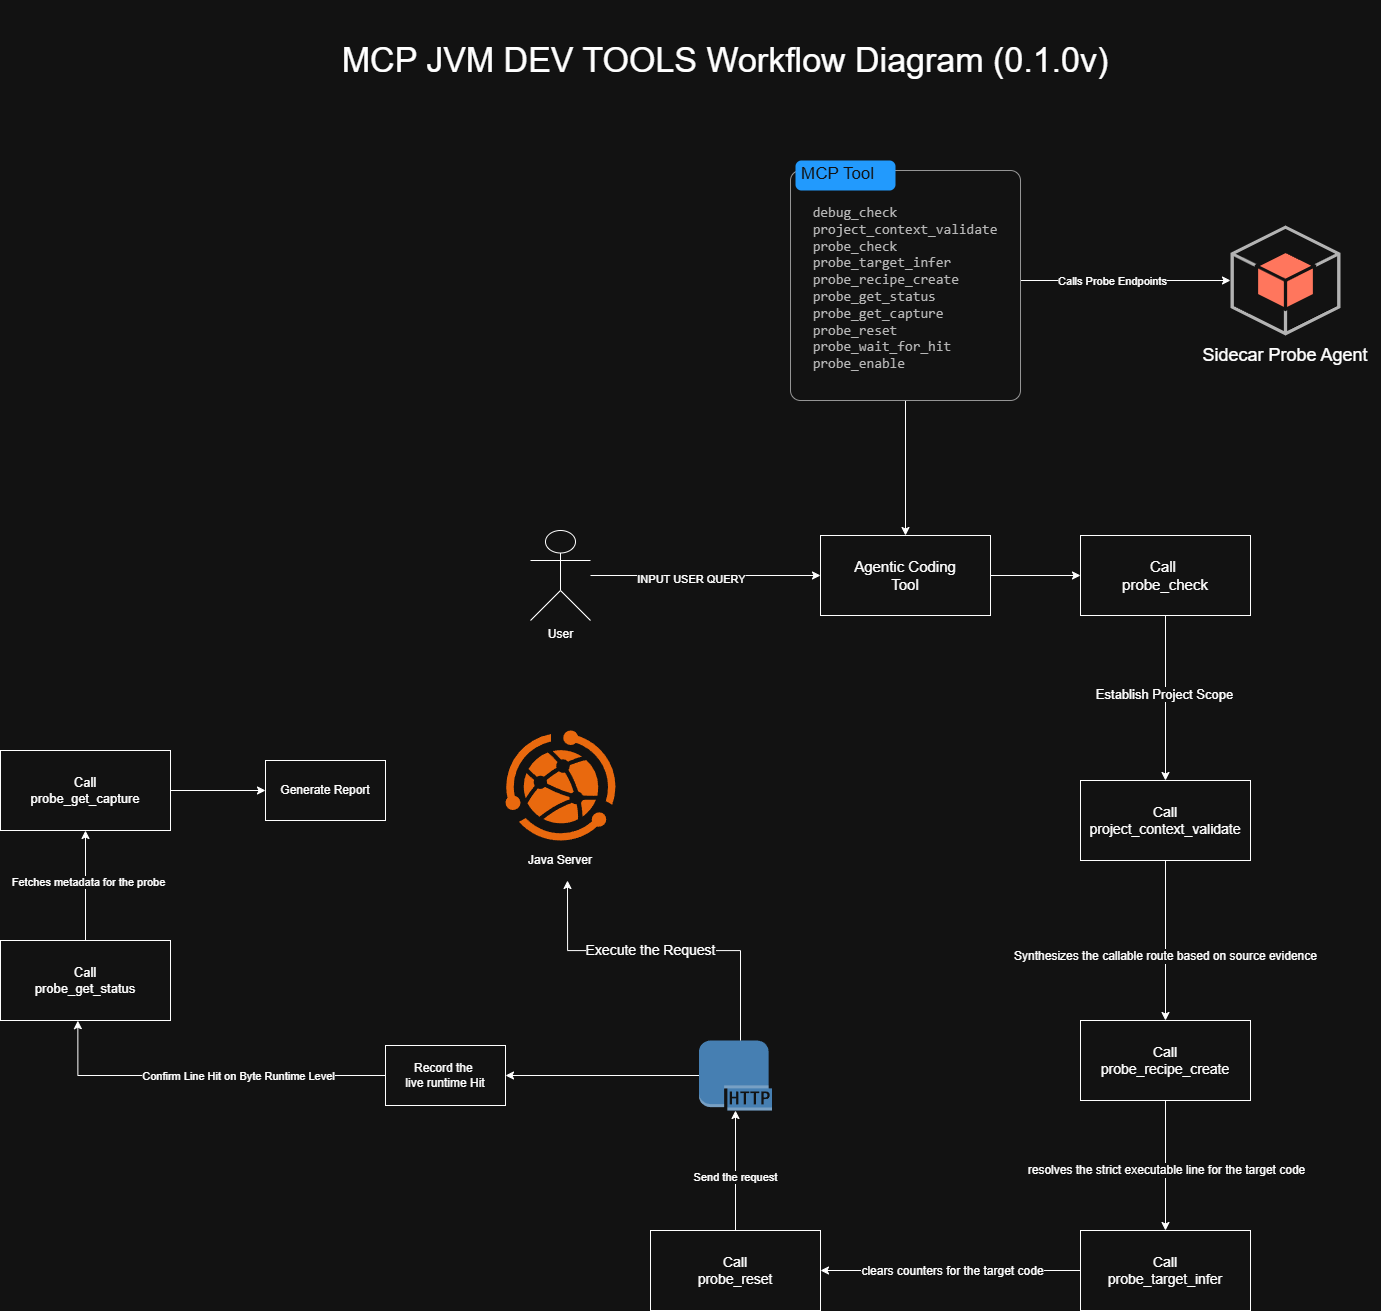

The diagram above was exported from draw.io. Its source (the exported page's mxGraphModel, read from the mxfile embedded in the PNG):
<mxGraphModel dx="3044" dy="1275" grid="1" gridSize="10" guides="1" tooltips="1" connect="1" arrows="1" fold="1" page="1" pageScale="1" pageWidth="850" pageHeight="1100" math="0" shadow="0">
  <root>
    <mxCell id="0" />
    <mxCell id="1" parent="0" />
    <mxCell id="zRZMPltgivbyhntlcD3Y-4" parent="1" style="outlineConnect=0;dashed=0;verticalLabelPosition=bottom;verticalAlign=top;align=center;html=1;shape=mxgraph.aws3.android;fillColor=#EE472A;gradientColor=none;" value="" vertex="1">
      <mxGeometry height="110" width="110" x="930" y="265" as="geometry" />
    </mxCell>
    <mxCell id="HgrinKAUUiQDCgg8xkfD-1" edge="1" parent="1" source="zRZMPltgivbyhntlcD3Y-5" style="edgeStyle=orthogonalEdgeStyle;rounded=0;orthogonalLoop=1;jettySize=auto;html=1;" target="GVeBTtHnbzKkUA3r6zRa-1">
      <mxGeometry relative="1" as="geometry" />
    </mxCell>
    <mxCell id="HgrinKAUUiQDCgg8xkfD-2" edge="1" parent="1" source="zRZMPltgivbyhntlcD3Y-5" style="edgeStyle=orthogonalEdgeStyle;rounded=0;orthogonalLoop=1;jettySize=auto;html=1;entryX=0;entryY=0.5;entryDx=0;entryDy=0;entryPerimeter=0;" target="zRZMPltgivbyhntlcD3Y-4">
      <mxGeometry relative="1" as="geometry">
        <mxPoint x="880" y="320" as="targetPoint" />
      </mxGeometry>
    </mxCell>
    <mxCell id="HgrinKAUUiQDCgg8xkfD-9" connectable="0" parent="HgrinKAUUiQDCgg8xkfD-2" style="edgeLabel;html=1;align=center;verticalAlign=middle;resizable=0;points=[];" value="Calls Probe Endpoints" vertex="1">
      <mxGeometry relative="1" x="-0.3268" y="1" as="geometry">
        <mxPoint x="20" y="1" as="offset" />
      </mxGeometry>
    </mxCell>
    <mxCell id="zRZMPltgivbyhntlcD3Y-5" parent="1" style="shape=mxgraph.mockup.containers.marginRect;rectMarginTop=10;strokeColor=#666666;strokeWidth=1;dashed=0;rounded=1;arcSize=5;recursiveResize=0;html=1;whiteSpace=wrap;" value="&lt;div style=&quot;color: rgb(62, 62, 62); font-family: Consolas, &amp;quot;Courier New&amp;quot;, monospace; font-size: 14px; text-align: left; white-space: pre;&quot;&gt;&lt;br/&gt;debug_check&lt;br&gt;project_context_validate&lt;br&gt;probe_check&lt;br&gt;probe_target_infer&lt;br&gt;probe_recipe_create&lt;br&gt;probe_get_status&lt;br&gt;probe_get_capture&lt;br&gt;probe_reset&lt;br&gt;probe_wait_for_hit&lt;br&gt;probe_enable&lt;/div&gt;" vertex="1">
      <mxGeometry height="240" width="230" x="490" y="200" as="geometry" />
    </mxCell>
    <mxCell id="zRZMPltgivbyhntlcD3Y-6" parent="zRZMPltgivbyhntlcD3Y-5" style="shape=rect;strokeColor=none;fillColor=#008cff;strokeWidth=1;dashed=0;rounded=1;arcSize=20;fontColor=#ffffff;fontSize=17;spacing=2;spacingTop=-2;align=left;autosize=1;spacingLeft=4;resizeWidth=0;resizeHeight=0;perimeter=none;html=1;whiteSpace=wrap;" value="MCP Tool" vertex="1">
      <mxGeometry height="30" width="100" x="5" as="geometry" />
    </mxCell>
    <mxCell id="zRZMPltgivbyhntlcD3Y-8" parent="1" style="points=[];aspect=fixed;html=1;align=center;shadow=0;dashed=0;fillColor=#FF6A00;strokeColor=none;shape=mxgraph.alibaba_cloud.webplus_web_app_service;" value="" vertex="1">
      <mxGeometry height="110" width="110" x="205" y="770" as="geometry" />
    </mxCell>
    <mxCell id="GVeBTtHnbzKkUA3r6zRa-3" edge="1" parent="1" source="zRZMPltgivbyhntlcD3Y-12" style="edgeStyle=orthogonalEdgeStyle;rounded=0;orthogonalLoop=1;jettySize=auto;html=1;entryX=0;entryY=0.5;entryDx=0;entryDy=0;" target="GVeBTtHnbzKkUA3r6zRa-1">
      <mxGeometry relative="1" as="geometry" />
    </mxCell>
    <mxCell id="_Fn1CEuN5nm5qgj1PGWH-2" connectable="0" parent="GVeBTtHnbzKkUA3r6zRa-3" style="edgeLabel;html=1;align=center;verticalAlign=middle;resizable=0;points=[];" value="INPUT USER QUERY" vertex="1">
      <mxGeometry relative="1" x="-0.13" y="-3" as="geometry">
        <mxPoint as="offset" />
      </mxGeometry>
    </mxCell>
    <mxCell id="zRZMPltgivbyhntlcD3Y-12" parent="1" style="shape=umlActor;verticalLabelPosition=bottom;verticalAlign=top;html=1;outlineConnect=0;" value="User" vertex="1">
      <mxGeometry height="90" width="60" x="230" y="570" as="geometry" />
    </mxCell>
    <mxCell id="HgrinKAUUiQDCgg8xkfD-5" edge="1" parent="1" source="GVeBTtHnbzKkUA3r6zRa-1" style="edgeStyle=orthogonalEdgeStyle;rounded=0;orthogonalLoop=1;jettySize=auto;html=1;entryX=0;entryY=0.5;entryDx=0;entryDy=0;" target="HgrinKAUUiQDCgg8xkfD-4">
      <mxGeometry relative="1" as="geometry" />
    </mxCell>
    <mxCell id="GVeBTtHnbzKkUA3r6zRa-1" parent="1" style="rounded=0;whiteSpace=wrap;html=1;" value="&lt;font style=&quot;font-size: 15px;&quot;&gt;Agentic Coding&lt;br&gt;Tool&lt;/font&gt;" vertex="1">
      <mxGeometry height="80" width="170" x="520" y="575" as="geometry" />
    </mxCell>
    <mxCell id="HgrinKAUUiQDCgg8xkfD-3" parent="1" style="text;html=1;whiteSpace=wrap;strokeColor=none;fillColor=none;align=center;verticalAlign=middle;rounded=0;" value="&lt;font style=&quot;font-size: 18px;&quot;&gt;Sidecar Probe Agent&lt;/font&gt;" vertex="1">
      <mxGeometry height="40" width="190" x="890" y="375" as="geometry" />
    </mxCell>
    <mxCell id="HgrinKAUUiQDCgg8xkfD-7" edge="1" parent="1" source="HgrinKAUUiQDCgg8xkfD-4" style="edgeStyle=orthogonalEdgeStyle;rounded=0;orthogonalLoop=1;jettySize=auto;html=1;entryX=0.5;entryY=0;entryDx=0;entryDy=0;" target="HgrinKAUUiQDCgg8xkfD-6">
      <mxGeometry relative="1" as="geometry" />
    </mxCell>
    <mxCell id="HgrinKAUUiQDCgg8xkfD-8" connectable="0" parent="HgrinKAUUiQDCgg8xkfD-7" style="edgeLabel;html=1;align=center;verticalAlign=middle;resizable=0;points=[];" value="&lt;font style=&quot;font-size: 13px;&quot;&gt;Establish Project Scope&lt;/font&gt;" vertex="1">
      <mxGeometry relative="1" x="-0.0456" y="-2" as="geometry">
        <mxPoint as="offset" />
      </mxGeometry>
    </mxCell>
    <mxCell id="HgrinKAUUiQDCgg8xkfD-4" parent="1" style="rounded=0;whiteSpace=wrap;html=1;" value="&lt;span style=&quot;font-size: 15px;&quot;&gt;Call&amp;nbsp;&lt;br&gt;probe_check&lt;/span&gt;" vertex="1">
      <mxGeometry height="80" width="170" x="780" y="575" as="geometry" />
    </mxCell>
    <mxCell id="HgrinKAUUiQDCgg8xkfD-11" edge="1" parent="1" source="HgrinKAUUiQDCgg8xkfD-6" style="edgeStyle=orthogonalEdgeStyle;rounded=0;orthogonalLoop=1;jettySize=auto;html=1;entryX=0.5;entryY=0;entryDx=0;entryDy=0;" target="HgrinKAUUiQDCgg8xkfD-10">
      <mxGeometry relative="1" as="geometry" />
    </mxCell>
    <mxCell id="HgrinKAUUiQDCgg8xkfD-12" connectable="0" parent="HgrinKAUUiQDCgg8xkfD-11" style="edgeLabel;html=1;align=center;verticalAlign=middle;resizable=0;points=[];" value="&lt;font style=&quot;font-size: 12px;&quot;&gt;Synthesizes the callable route based on source evidence&lt;/font&gt;" vertex="1">
      <mxGeometry relative="1" x="0.1886" y="-1" as="geometry">
        <mxPoint as="offset" />
      </mxGeometry>
    </mxCell>
    <mxCell id="HgrinKAUUiQDCgg8xkfD-6" parent="1" style="rounded=0;whiteSpace=wrap;html=1;" value="&lt;font style=&quot;font-size: 14px;&quot;&gt;Call&lt;br&gt;project_context_validate&lt;/font&gt;" vertex="1">
      <mxGeometry height="80" width="170" x="780" y="820" as="geometry" />
    </mxCell>
    <mxCell id="HgrinKAUUiQDCgg8xkfD-14" edge="1" parent="1" source="HgrinKAUUiQDCgg8xkfD-10" style="edgeStyle=orthogonalEdgeStyle;rounded=0;orthogonalLoop=1;jettySize=auto;html=1;entryX=0.5;entryY=0;entryDx=0;entryDy=0;" target="HgrinKAUUiQDCgg8xkfD-13">
      <mxGeometry relative="1" as="geometry" />
    </mxCell>
    <mxCell id="HgrinKAUUiQDCgg8xkfD-15" connectable="0" parent="HgrinKAUUiQDCgg8xkfD-14" style="edgeLabel;html=1;align=center;verticalAlign=middle;resizable=0;points=[];" value="&lt;font style=&quot;font-size: 12px;&quot;&gt;resolves the strict executable line for the target code&lt;/font&gt;" vertex="1">
      <mxGeometry relative="1" x="0.0703" as="geometry">
        <mxPoint as="offset" />
      </mxGeometry>
    </mxCell>
    <mxCell id="HgrinKAUUiQDCgg8xkfD-10" parent="1" style="rounded=0;whiteSpace=wrap;html=1;" value="&lt;font style=&quot;font-size: 14px;&quot;&gt;Call&lt;br&gt;probe_recipe_create&lt;/font&gt;" vertex="1">
      <mxGeometry height="80" width="170" x="780" y="1060" as="geometry" />
    </mxCell>
    <mxCell id="HgrinKAUUiQDCgg8xkfD-18" edge="1" parent="1" source="HgrinKAUUiQDCgg8xkfD-13" style="edgeStyle=orthogonalEdgeStyle;rounded=0;orthogonalLoop=1;jettySize=auto;html=1;entryX=1;entryY=0.5;entryDx=0;entryDy=0;" target="HgrinKAUUiQDCgg8xkfD-19">
      <mxGeometry relative="1" as="geometry">
        <mxPoint x="610" y="1309.9999999999998" as="targetPoint" />
      </mxGeometry>
    </mxCell>
    <mxCell id="HgrinKAUUiQDCgg8xkfD-20" connectable="0" parent="HgrinKAUUiQDCgg8xkfD-18" style="edgeLabel;html=1;align=center;verticalAlign=middle;resizable=0;points=[];" value="&lt;font style=&quot;font-size: 12px;&quot;&gt;clears counters for the target code&lt;/font&gt;" vertex="1">
      <mxGeometry relative="1" x="0.1662" as="geometry">
        <mxPoint x="24" as="offset" />
      </mxGeometry>
    </mxCell>
    <mxCell id="HgrinKAUUiQDCgg8xkfD-13" parent="1" style="rounded=0;whiteSpace=wrap;html=1;" value="&lt;font style=&quot;font-size: 14px;&quot;&gt;Call&lt;br&gt;probe_target_infer&lt;/font&gt;" vertex="1">
      <mxGeometry height="80" width="170" x="780" y="1270" as="geometry" />
    </mxCell>
    <mxCell id="HgrinKAUUiQDCgg8xkfD-19" parent="1" style="rounded=0;whiteSpace=wrap;html=1;" value="&lt;font style=&quot;font-size: 14px;&quot;&gt;Call&lt;br&gt;probe_reset&lt;/font&gt;" vertex="1">
      <mxGeometry height="80" width="170" x="350" y="1270" as="geometry" />
    </mxCell>
    <mxCell id="HgrinKAUUiQDCgg8xkfD-27" edge="1" parent="1" source="HgrinKAUUiQDCgg8xkfD-22" style="edgeStyle=orthogonalEdgeStyle;rounded=0;orthogonalLoop=1;jettySize=auto;html=1;entryX=1;entryY=0.5;entryDx=0;entryDy=0;" target="HgrinKAUUiQDCgg8xkfD-28">
      <mxGeometry relative="1" as="geometry">
        <mxPoint x="270" y="1115" as="targetPoint" />
      </mxGeometry>
    </mxCell>
    <mxCell id="HgrinKAUUiQDCgg8xkfD-22" parent="1" style="outlineConnect=0;dashed=0;verticalLabelPosition=bottom;verticalAlign=top;align=center;html=1;shape=mxgraph.aws3.http_protocol;fillColor=#5294CF;gradientColor=none;" value="" vertex="1">
      <mxGeometry height="70" width="73" x="398.5" y="1080" as="geometry" />
    </mxCell>
    <mxCell id="HgrinKAUUiQDCgg8xkfD-23" edge="1" parent="1" source="HgrinKAUUiQDCgg8xkfD-19" style="edgeStyle=orthogonalEdgeStyle;rounded=0;orthogonalLoop=1;jettySize=auto;html=1;entryX=0.5;entryY=1;entryDx=0;entryDy=0;entryPerimeter=0;" target="HgrinKAUUiQDCgg8xkfD-22">
      <mxGeometry relative="1" as="geometry" />
    </mxCell>
    <mxCell id="HgrinKAUUiQDCgg8xkfD-24" connectable="0" parent="HgrinKAUUiQDCgg8xkfD-23" style="edgeLabel;html=1;align=center;verticalAlign=middle;resizable=0;points=[];" value="Send the request" vertex="1">
      <mxGeometry relative="1" x="-0.1079" y="1" as="geometry">
        <mxPoint as="offset" />
      </mxGeometry>
    </mxCell>
    <mxCell id="HgrinKAUUiQDCgg8xkfD-28" parent="1" style="rounded=0;whiteSpace=wrap;html=1;" value="Record the&amp;nbsp;&lt;br&gt;live runtime Hit" vertex="1">
      <mxGeometry height="60" width="120" x="85" y="1085" as="geometry" />
    </mxCell>
    <mxCell id="HgrinKAUUiQDCgg8xkfD-29" edge="1" parent="1" source="HgrinKAUUiQDCgg8xkfD-22" style="edgeStyle=orthogonalEdgeStyle;rounded=0;orthogonalLoop=1;jettySize=auto;html=1;">
      <mxGeometry relative="1" as="geometry">
        <Array as="points">
          <mxPoint x="440" y="990" />
          <mxPoint x="267" y="990" />
        </Array>
        <mxPoint x="267" y="920" as="targetPoint" />
      </mxGeometry>
    </mxCell>
    <mxCell id="HgrinKAUUiQDCgg8xkfD-30" connectable="0" parent="HgrinKAUUiQDCgg8xkfD-29" style="edgeLabel;html=1;align=center;verticalAlign=middle;resizable=0;points=[];" value="&lt;font style=&quot;font-size: 14px;&quot;&gt;Execute the Request&lt;/font&gt;" vertex="1">
      <mxGeometry relative="1" x="-0.0157" y="-1" as="geometry">
        <mxPoint x="-16" as="offset" />
      </mxGeometry>
    </mxCell>
    <mxCell id="HgrinKAUUiQDCgg8xkfD-41" edge="1" parent="1" source="HgrinKAUUiQDCgg8xkfD-32" style="edgeStyle=orthogonalEdgeStyle;rounded=0;orthogonalLoop=1;jettySize=auto;html=1;entryX=0.5;entryY=1;entryDx=0;entryDy=0;" target="HgrinKAUUiQDCgg8xkfD-36">
      <mxGeometry relative="1" as="geometry" />
    </mxCell>
    <mxCell id="HgrinKAUUiQDCgg8xkfD-42" connectable="0" parent="HgrinKAUUiQDCgg8xkfD-41" style="edgeLabel;html=1;align=center;verticalAlign=middle;resizable=0;points=[];" value="Fetches metadata for the probe" vertex="1">
      <mxGeometry relative="1" x="0.0494" y="-2" as="geometry">
        <mxPoint as="offset" />
      </mxGeometry>
    </mxCell>
    <mxCell id="HgrinKAUUiQDCgg8xkfD-32" parent="1" style="rounded=0;whiteSpace=wrap;html=1;" value="&lt;font style=&quot;font-size: 13px;&quot;&gt;Call&lt;br&gt;probe_get_status&lt;/font&gt;" vertex="1">
      <mxGeometry height="80" width="170" x="-300" y="980" as="geometry" />
    </mxCell>
    <mxCell id="HgrinKAUUiQDCgg8xkfD-46" edge="1" parent="1" source="HgrinKAUUiQDCgg8xkfD-36" style="edgeStyle=orthogonalEdgeStyle;rounded=0;orthogonalLoop=1;jettySize=auto;html=1;" target="HgrinKAUUiQDCgg8xkfD-45">
      <mxGeometry relative="1" as="geometry" />
    </mxCell>
    <mxCell id="HgrinKAUUiQDCgg8xkfD-36" parent="1" style="rounded=0;whiteSpace=wrap;html=1;" value="&lt;font style=&quot;font-size: 13px;&quot;&gt;Call&lt;br&gt;probe_get_capture&lt;/font&gt;" vertex="1">
      <mxGeometry height="80" width="170" x="-300" y="790" as="geometry" />
    </mxCell>
    <mxCell id="HgrinKAUUiQDCgg8xkfD-37" edge="1" parent="1" source="HgrinKAUUiQDCgg8xkfD-28" style="edgeStyle=orthogonalEdgeStyle;rounded=0;orthogonalLoop=1;jettySize=auto;html=1;entryX=0.455;entryY=1.002;entryDx=0;entryDy=0;entryPerimeter=0;" target="HgrinKAUUiQDCgg8xkfD-32">
      <mxGeometry relative="1" as="geometry" />
    </mxCell>
    <mxCell id="HgrinKAUUiQDCgg8xkfD-40" connectable="0" parent="HgrinKAUUiQDCgg8xkfD-37" style="edgeLabel;html=1;align=center;verticalAlign=middle;resizable=0;points=[];" value="Confirm Line Hit on Byte Runtime Level" vertex="1">
      <mxGeometry relative="1" x="0.008" y="-2" as="geometry">
        <mxPoint x="35" y="2" as="offset" />
      </mxGeometry>
    </mxCell>
    <mxCell id="HgrinKAUUiQDCgg8xkfD-45" parent="1" style="rounded=0;whiteSpace=wrap;html=1;" value="Generate Report" vertex="1">
      <mxGeometry height="60" width="120" x="-35" y="800" as="geometry" />
    </mxCell>
    <mxCell id="HgrinKAUUiQDCgg8xkfD-48" parent="1" style="text;html=1;whiteSpace=wrap;strokeColor=none;fillColor=none;align=center;verticalAlign=middle;rounded=0;" value="&lt;font style=&quot;font-size: 34px;&quot;&gt;MCP JVM DEV TOOLS Workflow Diagram (0.1.0v)&lt;/font&gt;" vertex="1">
      <mxGeometry height="120" width="810" x="20" y="40" as="geometry" />
    </mxCell>
    <mxCell id="HgrinKAUUiQDCgg8xkfD-49" parent="1" style="text;html=1;whiteSpace=wrap;strokeColor=none;fillColor=none;align=center;verticalAlign=middle;rounded=0;" value="Java Server" vertex="1">
      <mxGeometry height="20" width="110" x="205" y="890" as="geometry" />
    </mxCell>
  </root>
</mxGraphModel>